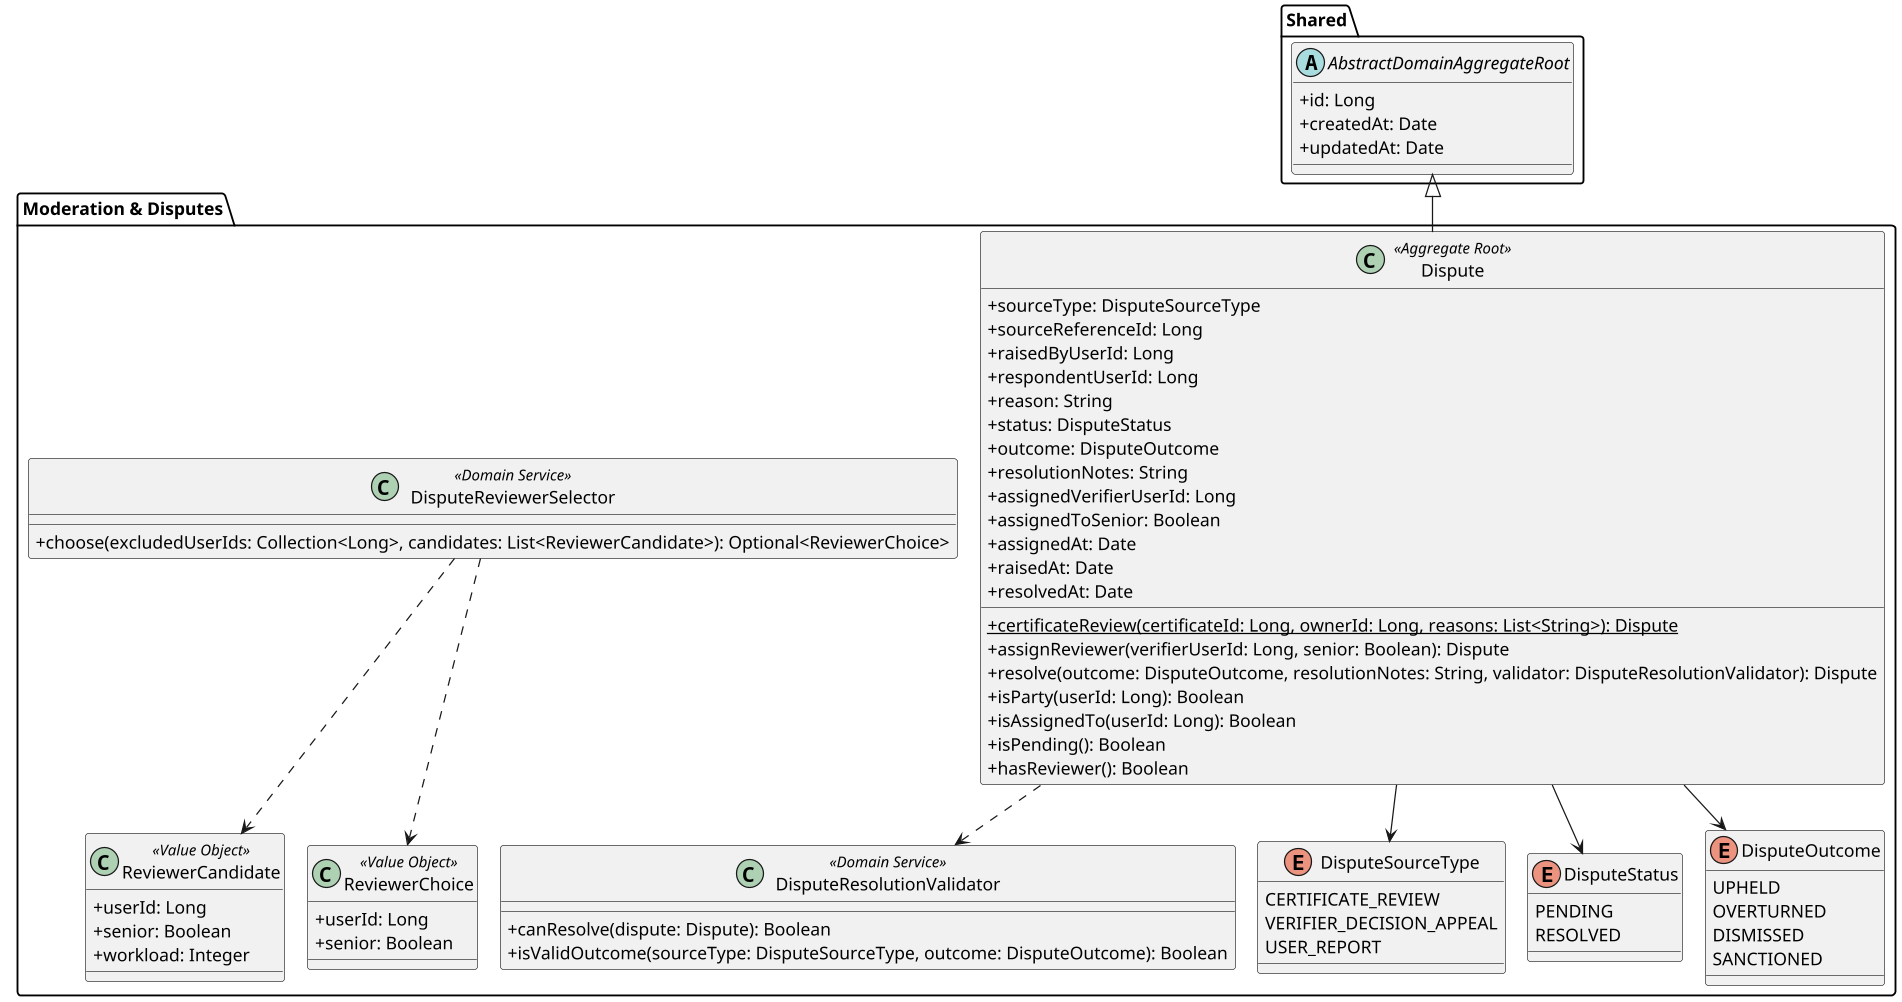

The diagram above was rendered by PlantUML. Its source (embedded in the PNG):
@startuml class-moderation-disputes-mobile
!pragma layout smetana
skinparam classAttributeIconSize 0
skinparam packageStyle folder
skinparam dpi 120
skinparam shadowing false
package "Shared" {
    abstract class AbstractDomainAggregateRoot {
        +id: Long
        +createdAt: Date
        +updatedAt: Date
    }
}
package "Moderation & Disputes" {
    class Dispute <<Aggregate Root>> {
        +sourceType: DisputeSourceType
        +sourceReferenceId: Long
        +raisedByUserId: Long
        +respondentUserId: Long
        +reason: String
        +status: DisputeStatus
        +outcome: DisputeOutcome
        +resolutionNotes: String
        +assignedVerifierUserId: Long
        +assignedToSenior: Boolean
        +assignedAt: Date
        +raisedAt: Date
        +resolvedAt: Date
        +{static} certificateReview(certificateId: Long, ownerId: Long, reasons: List<String>): Dispute
        +assignReviewer(verifierUserId: Long, senior: Boolean): Dispute
        +resolve(outcome: DisputeOutcome, resolutionNotes: String, validator: DisputeResolutionValidator): Dispute
        +isParty(userId: Long): Boolean
        +isAssignedTo(userId: Long): Boolean
        +isPending(): Boolean
        +hasReviewer(): Boolean
    }

    class DisputeReviewerSelector <<Domain Service>> {
        +choose(excludedUserIds: Collection<Long>, candidates: List<ReviewerCandidate>): Optional<ReviewerChoice>
    }

    class DisputeResolutionValidator <<Domain Service>> {
        +canResolve(dispute: Dispute): Boolean
        +isValidOutcome(sourceType: DisputeSourceType, outcome: DisputeOutcome): Boolean
    }

    class ReviewerCandidate <<Value Object>> {
        +userId: Long
        +senior: Boolean
        +workload: Integer
    }

    class ReviewerChoice <<Value Object>> {
        +userId: Long
        +senior: Boolean
    }

    enum DisputeSourceType {
        CERTIFICATE_REVIEW
        VERIFIER_DECISION_APPEAL
        USER_REPORT
    }

    enum DisputeStatus {
        PENDING
        RESOLVED
    }

    enum DisputeOutcome {
        UPHELD
        OVERTURNED
        DISMISSED
        SANCTIONED
    }

    Dispute --> DisputeSourceType
    Dispute --> DisputeStatus
    Dispute --> DisputeOutcome
    Dispute ..> DisputeResolutionValidator
    DisputeReviewerSelector ..> ReviewerCandidate
    DisputeReviewerSelector ..> ReviewerChoice
}
Dispute -up-|> AbstractDomainAggregateRoot
@enduml